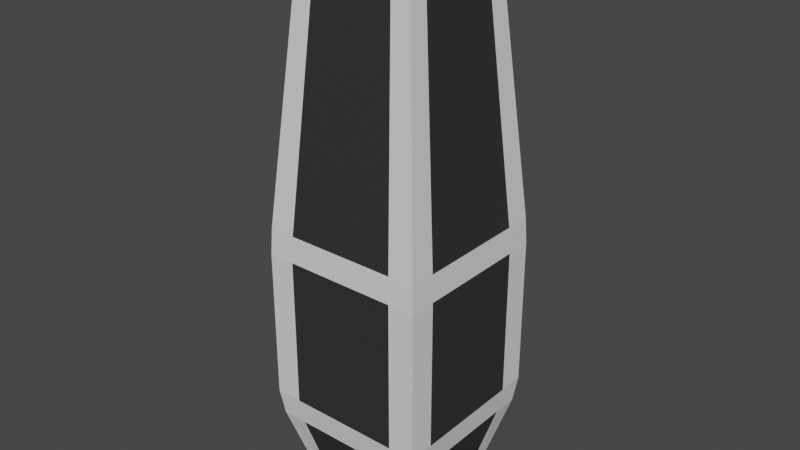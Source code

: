 # Source: basic_tower_canon_2.blend  (saved by Blender 2.80.75; exported with 4.5.12 LTS)
import bpy
from mathutils import Matrix  # noqa: F401  (used for matrix-valued properties, if any)

bpy.ops.wm.read_factory_settings(use_empty=True)
scene = bpy.context.scene
scene.name = 'Scene'

# ---- collections
col_collection = bpy.data.collections.new('Collection'); scene.collection.children.link(col_collection)

# ---- materials (node trees are filled in below, after node groups)
mat_material_001 = bpy.data.materials.new('Material.001')
mat_material_001.use_transparent_shadow = False
mat_material_002 = bpy.data.materials.new('Material.002')
mat_material_002.use_transparent_shadow = False

# ---- material node trees
mat_material_001.use_nodes = True; mat_material_001.node_tree.nodes.clear()
_N = mat_material_001.node_tree.nodes; _L = mat_material_001.node_tree.links
n0 = _N.new('ShaderNodeOutputMaterial'); n0.name = 'Material Output'; n0.location = (300, 300)
n1 = _N.new('ShaderNodeBsdfPrincipled'); n1.name = 'Principled BSDF'; n1.location = (10, 300)
n1.distribution = 'GGX'
n1.subsurface_method = 'BURLEY'
n1.inputs[3].default_value = 1.45
n1.inputs[27].default_value = (0.0, 0.0, 0.0, 1.0)
n1.inputs[28].default_value = 1.0
_L.new(n1.outputs[0], n0.inputs[0])
n0.is_active_output = True
mat_material_002.use_nodes = True; mat_material_002.node_tree.nodes.clear()
_N = mat_material_002.node_tree.nodes; _L = mat_material_002.node_tree.links
n0 = _N.new('ShaderNodeOutputMaterial'); n0.name = 'Material Output'; n0.location = (300, 300)
n1 = _N.new('ShaderNodeBsdfPrincipled'); n1.name = 'Principled BSDF'; n1.location = (10, 300)
n1.distribution = 'GGX'
n1.subsurface_method = 'BURLEY'
n1.inputs[0].default_value = (0.03082, 0.03082, 0.03082, 1.0)
n1.inputs[3].default_value = 1.45
n1.inputs[27].default_value = (0.0, 0.0, 0.0, 1.0)
n1.inputs[28].default_value = 1.0
_L.new(n1.outputs[0], n0.inputs[0])
n0.is_active_output = True

# ---- world
world_world = bpy.data.worlds.new('World'); scene.world = world_world
world_world.use_nodes = True; world_world.node_tree.nodes.clear()
_N = world_world.node_tree.nodes; _L = world_world.node_tree.links
n0 = _N.new('ShaderNodeOutputWorld'); n0.name = 'World Output'; n0.location = (300, 300)
n1 = _N.new('ShaderNodeBackground'); n1.name = 'Background'; n1.location = (10, 300)
n1.inputs[0].default_value = (0.05088, 0.05088, 0.05088, 1.0)
_L.new(n1.outputs[0], n0.inputs[0])
n0.is_active_output = True
world_world.color = (0.05088, 0.05088, 0.05088)
world_world.use_sun_shadow = False
world_world.sun_shadow_jitter_overblur = 0.0

# ---- meshes
me_cube_002 = bpy.data.meshes.new('Cube.002')
me_cube_002.from_pydata([(-0.125, 0.125, -0.425), (-0.125, -0.125, -0.425), (-0.125, 0.125, 0.875), (-0.125, -0.125, 0.875), (0.125, 0.125, -0.425), (0.125, -0.125, -0.425), (0.125, 0.125, 0.875), (0.125, -0.125, 0.875), (-0.1345, 0.09147, -0.385), (-0.1345, -0.09147, -0.385), (-0.1283, -0.08725, 0.835), (-0.1283, 0.08725, 0.835), (-0.085, 0.085, 0.875), (-0.085, -0.085, 0.875), (0.085, -0.085, 0.875), (0.085, 0.085, 0.875), (0.1283, 0.08725, 0.835), (0.1283, -0.08725, 0.835), (0.1345, -0.09147, -0.385), (0.1345, 0.09147, -0.385), (0.085, 0.085, -0.425), (0.085, -0.085, -0.425), (-0.085, -0.085, -0.425), (-0.085, 0.085, -0.425), (-0.08725, 0.1283, 0.835), (0.08725, 0.1283, 0.835), (0.09147, 0.1345, -0.385), (-0.09147, 0.1345, -0.385), (0.08725, -0.1283, 0.835), (-0.08725, -0.1283, 0.835), (-0.09147, -0.1345, -0.385), (0.09147, -0.1345, -0.385), (-0.1795, 0.1795, -0.2289), (-0.1875, 0.1875, -0.17), (-0.1875, 0.1875, 0.17), (-0.1847, 0.1847, 0.2299), (-0.1847, -0.1847, 0.2299), (-0.1875, -0.1875, 0.17), (-0.1875, -0.1875, -0.17), (-0.1795, -0.1795, -0.2289), (0.1847, 0.1847, 0.2299), (0.1875, 0.1875, 0.17), (0.1875, 0.1875, -0.17), (0.1795, 0.1795, -0.2289), (0.1795, -0.1795, -0.2289), (0.1875, -0.1875, -0.17), (0.1875, -0.1875, 0.17), (0.1847, -0.1847, 0.2299), (-0.1792, 0.1219, -0.2288), (-0.1875, 0.1275, -0.17), (-0.1875, 0.1275, 0.17), (-0.1847, 0.1256, 0.2299), (-0.1847, -0.1256, 0.2299), (-0.1875, -0.1275, 0.17), (-0.1875, -0.1275, -0.17), (-0.1792, -0.1219, -0.2288), (0.1847, 0.1256, 0.2299), (0.1875, 0.1275, 0.17), (0.1875, 0.1275, -0.17), (0.1792, 0.1219, -0.2288), (0.1792, -0.1219, -0.2288), (0.1875, -0.1275, -0.17), (0.1875, -0.1275, 0.17), (0.1847, -0.1256, 0.2299), (-0.1256, 0.1847, 0.2299), (-0.1275, 0.1875, 0.17), (-0.1275, 0.1875, -0.17), (-0.1219, 0.1792, -0.2288), (0.1219, 0.1792, -0.2288), (0.1275, 0.1875, -0.17), (0.1275, 0.1875, 0.17), (0.1256, 0.1847, 0.2299), (0.1256, -0.1847, 0.2299), (0.1275, -0.1875, 0.17), (0.1275, -0.1875, -0.17), (0.1219, -0.1792, -0.2288), (-0.1219, -0.1792, -0.2288), (-0.1275, -0.1875, -0.17), (-0.1275, -0.1875, 0.17), (-0.1256, -0.1847, 0.2299)], [], [(59, 60, 18, 19), (12, 13, 14, 15), (77, 74, 73, 78), (20, 21, 22, 23), (67, 68, 26, 27), (75, 76, 30, 31), (0, 1, 9, 8), (1, 39, 55, 9), (3, 2, 11, 10), (2, 35, 51, 11), (2, 3, 13, 12), (3, 7, 14, 13), (7, 6, 15, 14), (6, 2, 12, 15), (6, 7, 17, 16), (7, 47, 63, 17), (5, 4, 19, 18), (4, 43, 59, 19), (4, 5, 21, 20), (5, 1, 22, 21), (1, 0, 23, 22), (0, 4, 20, 23), (2, 6, 25, 24), (47, 7, 28, 72), (4, 0, 27, 26), (39, 1, 30, 76), (7, 3, 29, 28), (43, 4, 26, 68), (1, 5, 31, 30), (51, 52, 10, 11), (53, 50, 49, 54), (41, 57, 58, 42), (37, 53, 54, 38), (45, 61, 62, 46), (42, 69, 70, 41), (46, 73, 74, 45), (34, 65, 66, 33), (38, 77, 78, 37), (69, 66, 65, 70), (61, 58, 57, 62), (5, 44, 75, 31), (3, 36, 79, 29), (0, 32, 67, 27), (6, 40, 71, 25), (40, 6, 16, 56), (44, 5, 18, 60), (32, 0, 8, 48), (36, 3, 10, 52), (28, 29, 79, 72), (24, 25, 71, 64), (16, 17, 63, 56), (8, 9, 55, 48), (35, 2, 24, 64), (47, 72, 73, 46), (75, 44, 45, 74), (39, 76, 77, 38), (79, 36, 37, 78), (35, 64, 65, 34), (67, 32, 33, 66), (43, 68, 69, 42), (71, 40, 41, 70), (40, 56, 57, 41), (59, 43, 42, 58), (44, 60, 61, 45), (63, 47, 46, 62), (32, 48, 49, 33), (51, 35, 34, 50), (36, 52, 53, 37), (55, 39, 38, 54), (76, 75, 74, 77), (72, 79, 78, 73), (68, 67, 66, 69), (64, 71, 70, 65), (60, 59, 58, 61), (56, 63, 62, 57), (52, 51, 50, 53), (48, 55, 54, 49), (33, 49, 50, 34)])
me_cube_002.polygons.foreach_set('material_index', [1, 1, 1, 1, 1, 1, 0, 0, 0, 0, 0, 0, 0, 0, 0, 0, 0, 0, 0, 0, 0, 0, 0, 0, 0, 0, 0, 0, 0, 1, 1, 0, 0, 0, 0, 0, 0, 0, 1, 1, 0, 0, 0, 0, 0, 0, 0, 0, 1, 1, 1, 1, 0, 0, 0, 0, 0, 0, 0, 0, 0, 0, 0, 0, 0, 0, 0, 0, 0, 0, 0, 0, 0, 0, 0, 0, 0, 0])
_uv = me_cube_002.uv_layers.new(name='UVMap')
_uv.uv.foreach_set('vector', [0.415, 0.6947, 0.585, 0.6947, 0.585, 0.7423, 0.415, 0.7423, 0.415, 0.29, 0.585, 0.29, 0.585, 0.46, 0.415, 0.46, 0.835, 0.6793, 0.665, 0.6793, 0.665, 0.6036, 0.835, 0.6036, 0.415, 0.79, 0.585, 0.79, 0.585, 0.96, 0.415, 0.96, 0.165, 0.6947, 0.335, 0.6947, 0.335, 0.7423, 0.165, 0.7423, 0.665, 0.6947, 0.835, 0.6947, 0.835, 0.7423, 0.665, 0.7423, 0.375, 0.0, 0.625, 0.0, 0.585, 0.007692, 0.415, 0.007692, 0.625, 0.0, 0.625, 0.05767, 0.585, 0.05527, 0.585, 0.007692, 0.625, 0.25, 0.375, 0.25, 0.415, 0.2423, 0.585, 0.2423, 0.375, 0.25, 0.375, 0.1578, 0.415, 0.1573, 0.415, 0.2423, 0.375, 0.25, 0.625, 0.25, 0.585, 0.29, 0.415, 0.29, 0.625, 0.25, 0.625, 0.5, 0.585, 0.46, 0.585, 0.29, 0.625, 0.5, 0.375, 0.5, 0.415, 0.46, 0.585, 0.46, 0.375, 0.5, 0.375, 0.25, 0.415, 0.29, 0.415, 0.46, 0.375, 0.5, 0.625, 0.5, 0.585, 0.5077, 0.415, 0.5077, 0.625, 0.5, 0.625, 0.5922, 0.585, 0.5927, 0.585, 0.5077, 0.625, 0.75, 0.375, 0.75, 0.415, 0.7423, 0.585, 0.7423, 0.375, 0.75, 0.375, 0.6923, 0.415, 0.6947, 0.415, 0.7423, 0.375, 0.75, 0.625, 0.75, 0.585, 0.79, 0.415, 0.79, 0.625, 0.75, 0.625, 1.0, 0.585, 0.96, 0.585, 0.79, 0.625, 1.0, 0.375, 1.0, 0.415, 0.96, 0.585, 0.96, 0.375, 1.0, 0.375, 0.75, 0.415, 0.79, 0.415, 0.96, 0.125, 0.5, 0.375, 0.5, 0.335, 0.5077, 0.165, 0.5077, 0.625, 0.5922, 0.625, 0.5, 0.665, 0.5077, 0.665, 0.5927, 0.375, 0.75, 0.125, 0.75, 0.165, 0.7423, 0.335, 0.7423, 0.875, 0.6923, 0.875, 0.75, 0.835, 0.7423, 0.835, 0.6947, 0.625, 0.5, 0.875, 0.5, 0.835, 0.5077, 0.665, 0.5077, 0.375, 0.6923, 0.375, 0.75, 0.335, 0.7423, 0.335, 0.6947, 0.875, 0.75, 0.625, 0.75, 0.665, 0.7423, 0.835, 0.7423, 0.415, 0.1573, 0.585, 0.1573, 0.585, 0.2423, 0.415, 0.2423, 0.585, 0.1464, 0.415, 0.1464, 0.415, 0.07074, 0.585, 0.07074, 0.375, 0.603, 0.415, 0.6036, 0.415, 0.6793, 0.375, 0.6773, 0.625, 0.147, 0.585, 0.1464, 0.585, 0.07074, 0.625, 0.07273, 0.625, 0.6773, 0.585, 0.6793, 0.585, 0.6036, 0.625, 0.603, 0.375, 0.6773, 0.335, 0.6793, 0.335, 0.6036, 0.375, 0.603, 0.625, 0.603, 0.665, 0.6036, 0.665, 0.6793, 0.625, 0.6773, 0.125, 0.603, 0.165, 0.6036, 0.165, 0.6793, 0.125, 0.6773, 0.875, 0.6773, 0.835, 0.6793, 0.835, 0.6036, 0.875, 0.603, 0.335, 0.6793, 0.165, 0.6793, 0.165, 0.6036, 0.335, 0.6036, 0.585, 0.6793, 0.415, 0.6793, 0.415, 0.6036, 0.585, 0.6036, 0.625, 0.75, 0.625, 0.6923, 0.665, 0.6947, 0.665, 0.7423, 0.875, 0.5, 0.875, 0.5922, 0.835, 0.5927, 0.835, 0.5077, 0.125, 0.75, 0.125, 0.6923, 0.165, 0.6947, 0.165, 0.7423, 0.375, 0.5, 0.375, 0.5922, 0.335, 0.5927, 0.335, 0.5077, 0.375, 0.5922, 0.375, 0.5, 0.415, 0.5077, 0.415, 0.5927, 0.625, 0.6923, 0.625, 0.75, 0.585, 0.7423, 0.585, 0.6947, 0.375, 0.05767, 0.375, 0.0, 0.415, 0.007692, 0.415, 0.05527, 0.625, 0.1578, 0.625, 0.25, 0.585, 0.2423, 0.585, 0.1573, 0.665, 0.5077, 0.835, 0.5077, 0.835, 0.5927, 0.665, 0.5927, 0.165, 0.5077, 0.335, 0.5077, 0.335, 0.5927, 0.165, 0.5927, 0.415, 0.5077, 0.585, 0.5077, 0.585, 0.5927, 0.415, 0.5927, 0.415, 0.007692, 0.585, 0.007692, 0.585, 0.05527, 0.415, 0.05527, 0.125, 0.5922, 0.125, 0.5, 0.165, 0.5077, 0.165, 0.5927, 0.625, 0.5922, 0.665, 0.5927, 0.665, 0.6036, 0.625, 0.603, 0.665, 0.6947, 0.625, 0.6923, 0.625, 0.6773, 0.665, 0.6793, 0.875, 0.6923, 0.835, 0.6947, 0.835, 0.6793, 0.875, 0.6773, 0.835, 0.5927, 0.875, 0.5922, 0.875, 0.603, 0.835, 0.6036, 0.125, 0.5922, 0.165, 0.5927, 0.165, 0.6036, 0.125, 0.603, 0.165, 0.6947, 0.125, 0.6923, 0.125, 0.6773, 0.165, 0.6793, 0.375, 0.6923, 0.335, 0.6947, 0.335, 0.6793, 0.375, 0.6773, 0.335, 0.5927, 0.375, 0.5922, 0.375, 0.603, 0.335, 0.6036, 0.375, 0.5922, 0.415, 0.5927, 0.415, 0.6036, 0.375, 0.603, 0.415, 0.6947, 0.375, 0.6923, 0.375, 0.6773, 0.415, 0.6793, 0.625, 0.6923, 0.585, 0.6947, 0.585, 0.6793, 0.625, 0.6773, 0.585, 0.5927, 0.625, 0.5922, 0.625, 0.603, 0.585, 0.6036, 0.375, 0.05767, 0.415, 0.05527, 0.415, 0.07074, 0.375, 0.07273, 0.415, 0.1573, 0.375, 0.1578, 0.375, 0.147, 0.415, 0.1464, 0.625, 0.1578, 0.585, 0.1573, 0.585, 0.1464, 0.625, 0.147, 0.585, 0.05527, 0.625, 0.05767, 0.625, 0.07273, 0.585, 0.07074, 0.835, 0.6947, 0.665, 0.6947, 0.665, 0.6793, 0.835, 0.6793, 0.665, 0.5927, 0.835, 0.5927, 0.835, 0.6036, 0.665, 0.6036, 0.335, 0.6947, 0.165, 0.6947, 0.165, 0.6793, 0.335, 0.6793, 0.165, 0.5927, 0.335, 0.5927, 0.335, 0.6036, 0.165, 0.6036, 0.585, 0.6947, 0.415, 0.6947, 0.415, 0.6793, 0.585, 0.6793, 0.415, 0.5927, 0.585, 0.5927, 0.585, 0.6036, 0.415, 0.6036, 0.585, 0.1573, 0.415, 0.1573, 0.415, 0.1464, 0.585, 0.1464, 0.415, 0.05527, 0.585, 0.05527, 0.585, 0.07074, 0.415, 0.07074, 0.375, 0.07273, 0.415, 0.07074, 0.415, 0.1464, 0.375, 0.147])
me_cube_002.materials.append(mat_material_001)
me_cube_002.materials.append(mat_material_002)
me_cube_002.use_remesh_preserve_volume = False
me_cube_002.use_remesh_preserve_attributes = False
me_cube_002.use_mirror_vertex_groups = False
me_cube_002.update()

# ---- objects
ob_cube = bpy.data.objects.new('Cube', me_cube_002)

# ---- transforms, parenting, visibility, modifiers, constraints
ob_cube.location = (0.0, 0.0, 0.0)
ob_cube.lineart.crease_threshold = 0.0

# ---- collection membership
col_collection.objects.link(ob_cube)

# ---- scene / render settings (as saved in the file)
scene.frame_start = 1; scene.frame_end = 250; scene.frame_set(1)
scene.render.engine = 'BLENDER_EEVEE_NEXT'
scene.cycles.use_denoising = False
scene.cycles.samples = 128
scene.cycles.sampling_pattern = 'TABULATED_SOBOL'
scene.cycles.use_adaptive_sampling = False
scene.cycles.use_light_tree = False
scene.view_settings.view_transform = 'Filmic'
bpy.context.view_layer.update()

# ---- added for rendering (the .blend has no active camera and no usable light): camera, sun
cam_auto = bpy.data.cameras.new('AutoCamera')
cam_auto.lens = 50.0
cam_auto.sensor_width = 36.0
cam_auto.clip_end = 1000.0
ob_auto_camera = bpy.data.objects.new('AutoCamera', cam_auto)
scene.collection.objects.link(ob_auto_camera)
ob_auto_camera.location = (1.29903, -1.55883, 1.26422)
ob_auto_camera.rotation_euler = (1.09748, -7.21219e-08, 0.694738)
scene.camera = ob_auto_camera
light_auto_sun = bpy.data.lights.new('AutoSun', 'SUN')
light_auto_sun.energy = 3.0
light_auto_sun.angle = 0.0523599
ob_auto_sun = bpy.data.objects.new('AutoSun', light_auto_sun)
scene.collection.objects.link(ob_auto_sun)
ob_auto_sun.rotation_euler = (0.872665, 0.174533, 0.523599)
bpy.context.view_layer.update()
